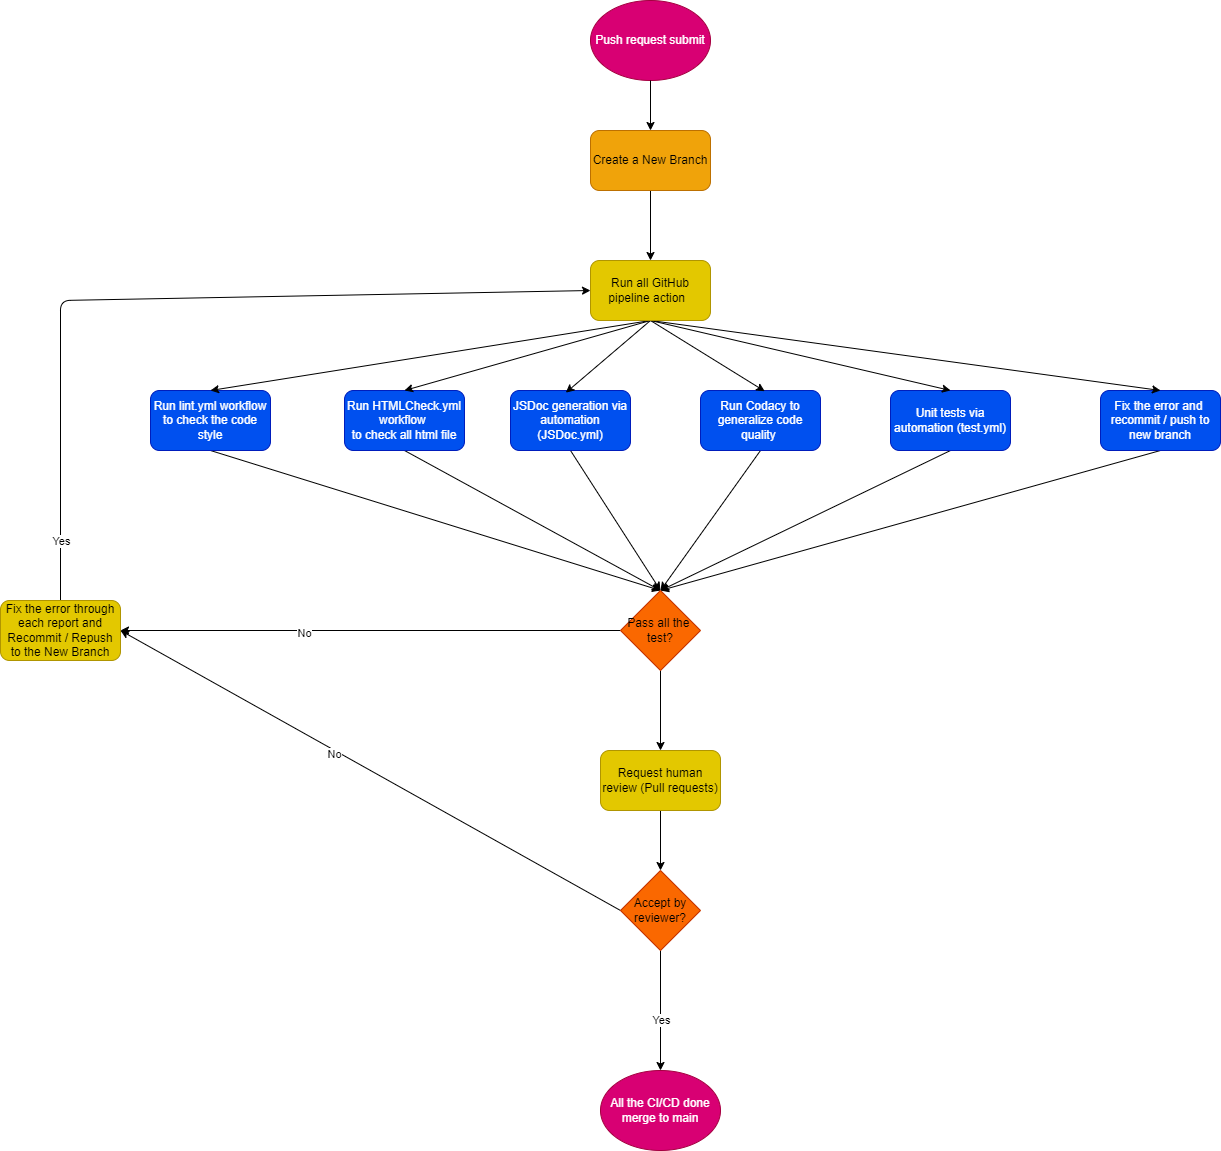

The diagram above was exported from draw.io. Its source (the exported page's mxGraphModel, read from the mxfile embedded in the PNG):
<mxGraphModel dx="1589" dy="772" grid="1" gridSize="10" guides="1" tooltips="1" connect="1" arrows="1" fold="1" page="1" pageScale="1" pageWidth="827" pageHeight="1169" math="0" shadow="0">
  <root>
    <mxCell id="0" />
    <mxCell id="1" parent="0" />
    <mxCell id="2" value="Push request submit" style="ellipse;whiteSpace=wrap;html=1;fillColor=#d80073;fontColor=#ffffff;strokeColor=#A50040;" parent="1" vertex="1">
      <mxGeometry x="370" y="60" width="120" height="80" as="geometry" />
    </mxCell>
    <mxCell id="3" value="" style="endArrow=classic;html=1;" parent="1" target="4" edge="1">
      <mxGeometry width="50" height="50" relative="1" as="geometry">
        <mxPoint x="430" y="140" as="sourcePoint" />
        <mxPoint x="430" y="220" as="targetPoint" />
      </mxGeometry>
    </mxCell>
    <mxCell id="33" style="edgeStyle=none;html=1;exitX=0.5;exitY=1;exitDx=0;exitDy=0;" parent="1" source="4" target="32" edge="1">
      <mxGeometry relative="1" as="geometry" />
    </mxCell>
    <mxCell id="4" value="Create a New Branch" style="rounded=1;whiteSpace=wrap;html=1;fillColor=#f0a30a;fontColor=#000000;strokeColor=#BD7000;" parent="1" vertex="1">
      <mxGeometry x="370" y="190" width="120" height="60" as="geometry" />
    </mxCell>
    <mxCell id="45" style="edgeStyle=none;html=1;exitX=0.5;exitY=1;exitDx=0;exitDy=0;" parent="1" source="7" edge="1">
      <mxGeometry relative="1" as="geometry">
        <mxPoint x="440" y="650" as="targetPoint" />
      </mxGeometry>
    </mxCell>
    <mxCell id="7" value="Run HTMLCheck.yml workflow&amp;nbsp;&lt;br&gt;to check all html file" style="rounded=1;whiteSpace=wrap;html=1;fillColor=#0050ef;fontColor=#ffffff;strokeColor=#001DBC;" parent="1" vertex="1">
      <mxGeometry x="124" y="450" width="120" height="60" as="geometry" />
    </mxCell>
    <mxCell id="47" style="edgeStyle=none;html=1;exitX=0.5;exitY=1;exitDx=0;exitDy=0;" parent="1" source="11" edge="1">
      <mxGeometry relative="1" as="geometry">
        <mxPoint x="440" y="650" as="targetPoint" />
      </mxGeometry>
    </mxCell>
    <mxCell id="11" value="Fix the error and&amp;nbsp;&lt;br&gt;recommit / push to new branch" style="rounded=1;whiteSpace=wrap;html=1;fillColor=#0050ef;fontColor=#ffffff;strokeColor=#001DBC;" parent="1" vertex="1">
      <mxGeometry x="880" y="450" width="120" height="60" as="geometry" />
    </mxCell>
    <mxCell id="46" style="edgeStyle=none;html=1;exitX=0.5;exitY=1;exitDx=0;exitDy=0;entryX=0.5;entryY=0;entryDx=0;entryDy=0;" parent="1" source="16" target="19" edge="1">
      <mxGeometry relative="1" as="geometry" />
    </mxCell>
    <mxCell id="16" value="Run lint.yml workflow to check the code style" style="rounded=1;whiteSpace=wrap;html=1;fillColor=#0050ef;fontColor=#ffffff;strokeColor=#001DBC;" parent="1" vertex="1">
      <mxGeometry x="-70" y="450" width="120" height="60" as="geometry" />
    </mxCell>
    <mxCell id="50" style="edgeStyle=none;html=1;exitX=0;exitY=0.5;exitDx=0;exitDy=0;entryX=1;entryY=0.5;entryDx=0;entryDy=0;" parent="1" source="19" target="49" edge="1">
      <mxGeometry relative="1" as="geometry" />
    </mxCell>
    <mxCell id="51" value="No" style="edgeLabel;html=1;align=center;verticalAlign=middle;resizable=0;points=[];" parent="50" vertex="1" connectable="0">
      <mxGeometry x="0.2674" y="2" relative="1" as="geometry">
        <mxPoint as="offset" />
      </mxGeometry>
    </mxCell>
    <mxCell id="55" style="edgeStyle=none;html=1;exitX=0.5;exitY=1;exitDx=0;exitDy=0;entryX=0.5;entryY=0;entryDx=0;entryDy=0;" parent="1" source="19" target="54" edge="1">
      <mxGeometry relative="1" as="geometry" />
    </mxCell>
    <mxCell id="19" value="Pass all the&amp;nbsp; test?" style="rhombus;whiteSpace=wrap;html=1;fillColor=#fa6800;fontColor=#000000;strokeColor=#C73500;" parent="1" vertex="1">
      <mxGeometry x="400" y="650" width="80" height="80" as="geometry" />
    </mxCell>
    <mxCell id="44" style="edgeStyle=none;html=1;exitX=0.5;exitY=1;exitDx=0;exitDy=0;entryX=0.5;entryY=0;entryDx=0;entryDy=0;" parent="1" source="28" target="19" edge="1">
      <mxGeometry relative="1" as="geometry" />
    </mxCell>
    <mxCell id="28" value="Unit tests via automation (test.yml)" style="rounded=1;whiteSpace=wrap;html=1;fillColor=#0050ef;fontColor=#ffffff;strokeColor=#001DBC;" parent="1" vertex="1">
      <mxGeometry x="670" y="450" width="120" height="60" as="geometry" />
    </mxCell>
    <mxCell id="48" style="edgeStyle=none;html=1;exitX=0.5;exitY=1;exitDx=0;exitDy=0;entryX=0.5;entryY=0;entryDx=0;entryDy=0;" parent="1" source="29" target="19" edge="1">
      <mxGeometry relative="1" as="geometry" />
    </mxCell>
    <mxCell id="29" value="Run Codacy to generalize code quality&amp;nbsp;" style="rounded=1;whiteSpace=wrap;html=1;fillColor=#0050ef;fontColor=#ffffff;strokeColor=#001DBC;" parent="1" vertex="1">
      <mxGeometry x="480" y="450" width="120" height="60" as="geometry" />
    </mxCell>
    <mxCell id="42" style="edgeStyle=none;html=1;exitX=0.5;exitY=1;exitDx=0;exitDy=0;entryX=0.5;entryY=0;entryDx=0;entryDy=0;" parent="1" source="30" target="19" edge="1">
      <mxGeometry relative="1" as="geometry" />
    </mxCell>
    <mxCell id="30" value="JSDoc generation via automation (JSDoc.yml)" style="rounded=1;whiteSpace=wrap;html=1;fillColor=#0050ef;fontColor=#ffffff;strokeColor=#001DBC;" parent="1" vertex="1">
      <mxGeometry x="290" y="450" width="120" height="60" as="geometry" />
    </mxCell>
    <mxCell id="35" style="edgeStyle=none;html=1;exitX=0.5;exitY=1;exitDx=0;exitDy=0;entryX=0.535;entryY=0.012;entryDx=0;entryDy=0;entryPerimeter=0;" parent="1" source="32" target="29" edge="1">
      <mxGeometry relative="1" as="geometry" />
    </mxCell>
    <mxCell id="36" style="edgeStyle=none;html=1;exitX=0.5;exitY=1;exitDx=0;exitDy=0;entryX=0.461;entryY=0.036;entryDx=0;entryDy=0;entryPerimeter=0;" parent="1" source="32" target="30" edge="1">
      <mxGeometry relative="1" as="geometry" />
    </mxCell>
    <mxCell id="38" style="edgeStyle=none;html=1;exitX=0.5;exitY=1;exitDx=0;exitDy=0;entryX=0.5;entryY=0;entryDx=0;entryDy=0;" parent="1" source="32" target="28" edge="1">
      <mxGeometry relative="1" as="geometry" />
    </mxCell>
    <mxCell id="39" style="edgeStyle=none;html=1;exitX=0.5;exitY=1;exitDx=0;exitDy=0;entryX=0.5;entryY=0;entryDx=0;entryDy=0;" parent="1" source="32" target="7" edge="1">
      <mxGeometry relative="1" as="geometry" />
    </mxCell>
    <mxCell id="40" style="edgeStyle=none;html=1;exitX=0.5;exitY=1;exitDx=0;exitDy=0;entryX=0.5;entryY=0;entryDx=0;entryDy=0;" parent="1" source="32" target="11" edge="1">
      <mxGeometry relative="1" as="geometry" />
    </mxCell>
    <mxCell id="41" style="edgeStyle=none;html=1;exitX=0.5;exitY=1;exitDx=0;exitDy=0;entryX=0.5;entryY=0;entryDx=0;entryDy=0;" parent="1" source="32" target="16" edge="1">
      <mxGeometry relative="1" as="geometry" />
    </mxCell>
    <mxCell id="32" value="Run all GitHub pipeline action&amp;nbsp;&amp;nbsp;" style="rounded=1;whiteSpace=wrap;html=1;fillColor=#e3c800;fontColor=#000000;strokeColor=#B09500;" parent="1" vertex="1">
      <mxGeometry x="370" y="320" width="120" height="60" as="geometry" />
    </mxCell>
    <mxCell id="52" style="edgeStyle=none;html=1;exitX=0.5;exitY=0;exitDx=0;exitDy=0;entryX=0;entryY=0.5;entryDx=0;entryDy=0;" parent="1" source="49" target="32" edge="1">
      <mxGeometry relative="1" as="geometry">
        <Array as="points">
          <mxPoint x="-160" y="360" />
        </Array>
      </mxGeometry>
    </mxCell>
    <mxCell id="53" value="Yes" style="edgeLabel;html=1;align=center;verticalAlign=middle;resizable=0;points=[];" parent="52" vertex="1" connectable="0">
      <mxGeometry x="-0.5185" y="-4" relative="1" as="geometry">
        <mxPoint x="-4" y="140" as="offset" />
      </mxGeometry>
    </mxCell>
    <mxCell id="49" value="Fix the error through each report and Recommit / Repush to the New Branch" style="rounded=1;whiteSpace=wrap;html=1;fillColor=#e3c800;fontColor=#000000;strokeColor=#B09500;" parent="1" vertex="1">
      <mxGeometry x="-220" y="660" width="120" height="60" as="geometry" />
    </mxCell>
    <mxCell id="57" style="edgeStyle=none;html=1;exitX=0.5;exitY=1;exitDx=0;exitDy=0;entryX=0.5;entryY=0;entryDx=0;entryDy=0;" parent="1" source="54" target="56" edge="1">
      <mxGeometry relative="1" as="geometry" />
    </mxCell>
    <mxCell id="54" value="Request human review (Pull requests)" style="rounded=1;whiteSpace=wrap;html=1;fillColor=#e3c800;fontColor=#000000;strokeColor=#B09500;" parent="1" vertex="1">
      <mxGeometry x="380" y="810" width="120" height="60" as="geometry" />
    </mxCell>
    <mxCell id="58" style="edgeStyle=none;html=1;exitX=0;exitY=0.5;exitDx=0;exitDy=0;entryX=1;entryY=0.5;entryDx=0;entryDy=0;" parent="1" source="56" target="49" edge="1">
      <mxGeometry relative="1" as="geometry" />
    </mxCell>
    <mxCell id="59" value="No" style="edgeLabel;html=1;align=center;verticalAlign=middle;resizable=0;points=[];" parent="58" vertex="1" connectable="0">
      <mxGeometry x="0.1426" y="4" relative="1" as="geometry">
        <mxPoint y="-1" as="offset" />
      </mxGeometry>
    </mxCell>
    <mxCell id="61" style="edgeStyle=none;html=1;exitX=0.5;exitY=1;exitDx=0;exitDy=0;" parent="1" source="56" edge="1">
      <mxGeometry relative="1" as="geometry">
        <mxPoint x="440" y="1130" as="targetPoint" />
      </mxGeometry>
    </mxCell>
    <mxCell id="62" value="Yes" style="edgeLabel;html=1;align=center;verticalAlign=middle;resizable=0;points=[];" parent="61" vertex="1" connectable="0">
      <mxGeometry x="-0.3196" y="-6" relative="1" as="geometry">
        <mxPoint x="6" y="29" as="offset" />
      </mxGeometry>
    </mxCell>
    <mxCell id="56" value="Accept by reviewer?" style="rhombus;whiteSpace=wrap;html=1;fillColor=#fa6800;fontColor=#000000;strokeColor=#C73500;" parent="1" vertex="1">
      <mxGeometry x="400" y="930" width="80" height="80" as="geometry" />
    </mxCell>
    <mxCell id="63" value="All the CI/CD done merge to main" style="ellipse;whiteSpace=wrap;html=1;fillColor=#d80073;fontColor=#ffffff;strokeColor=#A50040;" parent="1" vertex="1">
      <mxGeometry x="380" y="1130" width="120" height="80" as="geometry" />
    </mxCell>
  </root>
</mxGraphModel>